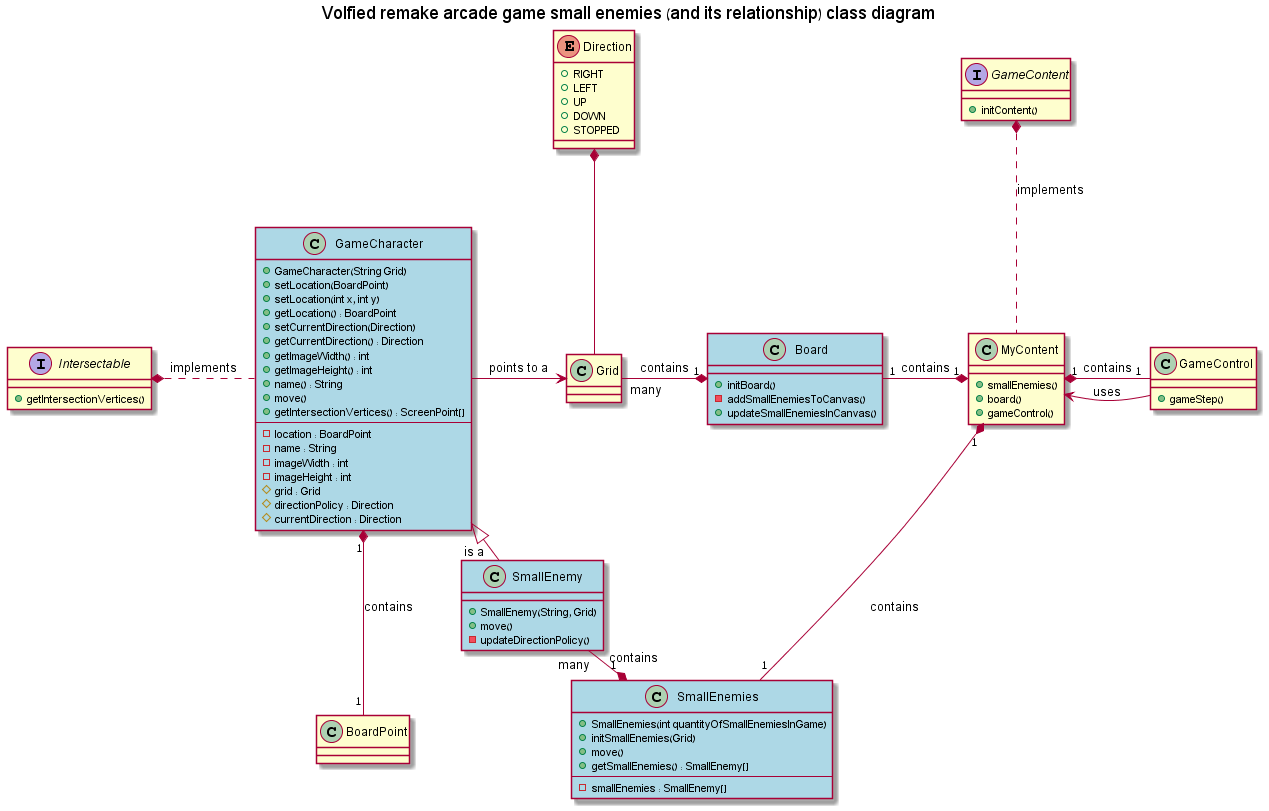

The diagram above was rendered by PlantUML. Its source (embedded in the PNG):
@startuml

title Volfied remake arcade game small enemies (and its relationship) class diagram

interface GameContent {
	+initContent()
}

class MyContent {
	+smallEnemies()
	+board()
	+gameControl()
}

MyContent .up.* GameContent : implements

interface Intersectable {
	+ getIntersectionVertices()
}


enum Direction {
	+RIGHT
	+LEFT
	+UP
	+DOWN
	+STOPPED
}

class Grid {
}

class BoardPoint {
}

Direction *-down- Grid

class Board #back:lightblue {
	+initBoard()
	-addSmallEnemiesToCanvas()
	+updateSmallEnemiesInCanvas()
}

Board "1" *-left- "many" Grid : contains

class SmallEnemy #back:lightblue {
	+SmallEnemy(String, Grid)
	+move()
	-updateDirectionPolicy()
}

class GameCharacter #back:lightblue {
	+GameCharacter(String Grid)
	+setLocation(BoardPoint)
	+setLocation(int x, int y)	
	+getLocation() : BoardPoint
	+setCurrentDirection(Direction)
	+getCurrentDirection() : Direction
	+getImageWidth() : int
	+getImageHeight() : int
	+name() : String
	+move()
	+getIntersectionVertices() : ScreenPoint[]
	--
	-location : BoardPoint
	-name : String
	-imageWidth : int
	-imageHeight : int
	#grid : Grid
	#directionPolicy : Direction
	#currentDirection : Direction
}


SmallEnemy -left-|> GameCharacter  : is a
GameCharacter .left.* Intersectable : implements
GameCharacter -> Grid : points to a
GameCharacter "1" *-- "1" BoardPoint : contains

class SmallEnemies #back:lightblue {
	+SmallEnemies(int quantityOfSmallEnemiesInGame)
	+initSmallEnemies(Grid)
	+move()
	+getSmallEnemies() : SmallEnemy[]
	--
	-smallEnemies : SmallEnemy[]
}

SmallEnemies "1" *-left- "many" SmallEnemy : contains

class GameControl {
	+gameStep()
}

MyContent "1" *-right- "1" GameControl : contains
MyContent "1" *-left- "1" Board : contains
MyContent "1" *-down- "1" SmallEnemies : contains

GameControl --> MyContent : uses


@enduml